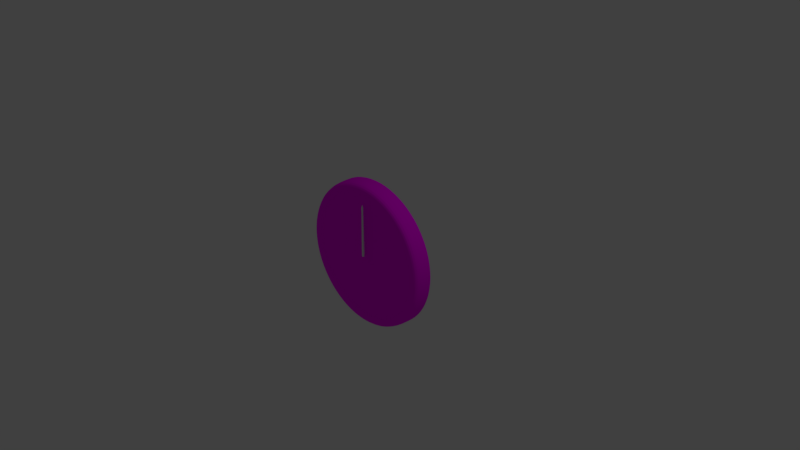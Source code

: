 # Source: Altimeter.blend  (saved by Blender 2.78.0; exported with 4.5.12 LTS)
import bpy
from mathutils import Matrix  # noqa: F401  (used for matrix-valued properties, if any)

bpy.ops.wm.read_factory_settings(use_empty=True)
scene = bpy.context.scene
scene.name = 'Scene'

# ---- collections
col_collection_1 = bpy.data.collections.new('Collection 1'); scene.collection.children.link(col_collection_1)

# ---- images (referenced by path relative to the original .blend; pixels are not part of the script)
import os
ASSET_DIR = os.environ.get("B2B_ASSET_DIR", "")  # directory of the original .blend (textures are referenced by path, not embedded)
HERE = os.path.dirname(os.path.abspath(__file__))  # packed textures are extracted next to this script under _unpacked/

def load_image(name, relpath, width, height, colorspace="sRGB"):
    """Load a texture the original file referenced (path relative to the .blend, or extracted next to this script)."""
    p = next((c for c in (os.path.join(HERE, relpath), os.path.join(ASSET_DIR, relpath)) if relpath and os.path.exists(c)), "")
    if p:
        img = bpy.data.images.load(p, check_existing=True)
        img.name = name
    else:  # same state as the original file: an image datablock whose file is absent (Cycles renders it pink)
        img = bpy.data.images.new(name, width, height)
        img.source = "FILE"
        img.filepath = "//" + (relpath or name)
    img.colorspace_settings.name = colorspace
    return img
img_altimetermap_png = load_image('AltimeterMap.png', 'AltimeterMap.png', 1024, 1024, 'sRGB')

# ---- materials (node trees are filled in below, after node groups)
mat_material_002 = bpy.data.materials.new('Material.002')
mat_material_002.alpha_threshold = 0.0
mat_material_002.roughness = 0.5

# ---- material node trees
mat_material_002.use_nodes = True; mat_material_002.node_tree.nodes.clear()
_N = mat_material_002.node_tree.nodes; _L = mat_material_002.node_tree.links
n0 = _N.new('ShaderNodeOutputMaterial'); n0.name = 'Material Output'; n0.location = (300, 300)
n1 = _N.new('ShaderNodeBsdfDiffuse'); n1.name = 'Diffuse BSDF'; n1.location = (10, 300)
n2 = _N.new('ShaderNodeTexImage'); n2.name = 'Image Texture'; n2.location = (-241, 344)
n2.width = 140
n2.image = img_altimetermap_png
_L.new(n1.outputs[0], n0.inputs[0])
_L.new(n2.outputs[0], n1.inputs[0])
n0.is_active_output = True

# ---- world
world_world = bpy.data.worlds.new('World'); scene.world = world_world
world_world.color = (0.05088, 0.05088, 0.05088)
world_world.use_sun_shadow = False
world_world.sun_shadow_jitter_overblur = 0.0
world_world.cycles.sampling_method = 'MANUAL'

# ---- cameras
cam_camera = bpy.data.cameras.new('Camera')
cam_camera.clip_end = 100.0
cam_camera.lens = 35.0
cam_camera.sensor_width = 32.0
cam_camera.sensor_height = 18.0
cam_camera.ortho_scale = 7.314
cam_camera.dof.focus_distance = 0.0

# ---- lights
light_lamp = bpy.data.lights.new('Lamp', 'POINT')
light_lamp.transmission_factor = 0.0
light_lamp.cutoff_distance = 30.0
light_lamp.energy = 100.0
light_lamp.shadow_buffer_clip_start = 1.001
light_lamp.shadow_soft_size = 0.1
light_lamp.shadow_maximum_resolution = 0.006
light_lamp.use_absolute_resolution = True

# ---- meshes
me_cylinder_001 = bpy.data.meshes.new('Cylinder.001')
me_cylinder_001.from_pydata([(-7.061e-10, 0.01592, 6.586e-05), (2.003e-09, 5.131e-09, 0.7299), (0.003107, 0.01562, 6.586e-05), (0.006094, 0.01471, 6.586e-05), (0.008847, 0.01324, 6.586e-05), (0.01126, 0.01126, 6.586e-05), (0.01324, 0.008847, 6.586e-05), (0.01471, 0.006094, 6.586e-05), (0.01562, 0.003107, 6.586e-05), (0.01592, 1.058e-09, 6.586e-05), (0.01562, -0.003107, 6.586e-05), (0.01471, -0.006094, 6.586e-05), (0.01324, -0.008847, 6.586e-05), (0.01126, -0.01126, 6.586e-05), (0.008847, -0.01324, 6.586e-05), (0.006094, -0.01471, 6.586e-05), (0.003107, -0.01562, 6.586e-05), (-5.223e-09, -0.01592, 6.586e-05), (-0.003107, -0.01562, 6.586e-05), (-0.006094, -0.01471, 6.586e-05), (-0.008847, -0.01324, 6.586e-05), (-0.01126, -0.01126, 6.586e-05), (-0.01324, -0.008847, 6.586e-05), (-0.01471, -0.006094, 6.586e-05), (-0.01562, -0.003107, 6.586e-05), (-0.01592, 1.547e-08, 6.586e-05), (-0.01562, 0.003107, 6.586e-05), (-0.01471, 0.006094, 6.586e-05), (-0.01324, 0.008847, 6.586e-05), (-0.01126, 0.01126, 6.586e-05), (-0.008847, 0.01324, 6.586e-05), (-0.006094, 0.01471, 6.586e-05), (-0.003107, 0.01562, 6.586e-05), (8.852e-10, 0.01033, 0.6196), (0.002016, 0.01013, 0.6196), (0.003954, 0.009546, 0.6196), (0.00574, 0.008591, 0.6196), (0.007306, 0.007306, 0.6196), (0.008591, 0.00574, 0.6196), (0.009546, 0.003954, 0.6196), (0.01013, 0.002016, 0.6196), (0.01033, 2.894e-09, 0.6196), (0.01013, -0.002016, 0.6196), (0.009546, -0.003954, 0.6196), (0.008591, -0.00574, 0.6196), (0.007306, -0.007306, 0.6196), (0.00574, -0.008591, 0.6196), (0.003954, -0.009546, 0.6196), (0.002016, -0.01013, 0.6196), (-2.481e-09, -0.01033, 0.6196), (-0.002016, -0.01013, 0.6196), (-0.003954, -0.009546, 0.6196), (-0.00574, -0.008591, 0.6196), (-0.007306, -0.007306, 0.6196), (-0.008591, -0.00574, 0.6196), (-0.009546, -0.003954, 0.6196), (-0.01013, -0.002016, 0.6196), (-0.01033, 1.209e-08, 0.6196), (-0.01013, 0.002016, 0.6196), (-0.009546, 0.003954, 0.6196), (-0.008591, 0.00574, 0.6196), (-0.007306, 0.007306, 0.6196), (-0.00574, 0.008591, 0.6196), (-0.003954, 0.009546, 0.6196), (-0.002016, 0.01013, 0.6196), (8.852e-10, 0.01033, 0.6346), (0.002016, 0.01013, 0.6346), (0.003954, 0.009546, 0.6346), (0.00574, 0.008591, 0.6346), (0.007306, 0.007306, 0.6346), (0.008591, 0.00574, 0.6346), (0.009546, 0.003954, 0.6346), (0.01013, 0.002016, 0.6346), (0.01033, 2.894e-09, 0.6346), (0.01013, -0.002016, 0.6346), (0.009546, -0.003954, 0.6346), (0.008591, -0.00574, 0.6346), (0.007306, -0.007306, 0.6346), (0.00574, -0.008591, 0.6346), (0.003954, -0.009546, 0.6346), (0.002016, -0.01013, 0.6346), (-2.481e-09, -0.01033, 0.6346), (-0.002016, -0.01013, 0.6346), (-0.003954, -0.009546, 0.6346), (-0.00574, -0.008591, 0.6346), (-0.007306, -0.007306, 0.6346), (-0.008591, -0.00574, 0.6346), (-0.009546, -0.003954, 0.6346), (-0.01013, -0.002016, 0.6346), (-0.01033, 1.209e-08, 0.6346), (-0.01013, 0.002016, 0.6346), (-0.009546, 0.003954, 0.6346), (-0.008591, 0.00574, 0.6346), (-0.007306, 0.007306, 0.6346), (-0.00574, 0.008591, 0.6346), (-0.003954, 0.009546, 0.6346), (-0.002016, 0.01013, 0.6346), (4.426e-10, 0.01405, 0.6822), (0.002742, 0.01378, 0.6822), (0.005378, 0.01298, 0.6822), (0.007807, 0.01168, 0.6822), (0.009937, 0.009937, 0.6822), (0.01168, 0.007807, 0.6822), (0.01298, 0.005378, 0.6822), (0.01378, 0.002742, 0.6822), (0.01405, 2.118e-09, 0.6822), (0.01378, -0.002742, 0.6822), (0.01298, -0.005378, 0.6822), (0.01168, -0.007807, 0.6822), (0.009937, -0.009937, 0.6822), (0.007807, -0.01168, 0.6822), (0.005378, -0.01298, 0.6822), (0.002742, -0.01378, 0.6822), (-4.136e-09, -0.01405, 0.6822), (-0.002742, -0.01378, 0.6822), (-0.005378, -0.01298, 0.6822), (-0.007807, -0.01168, 0.6822), (-0.009937, -0.009937, 0.6822), (-0.01168, -0.007807, 0.6822), (-0.01298, -0.005378, 0.6822), (-0.01378, -0.002742, 0.6822), (-0.01405, 1.463e-08, 0.6822), (-0.01378, 0.002742, 0.6822), (-0.01298, 0.005378, 0.6822), (-0.01168, 0.007807, 0.6822), (-0.009937, 0.009937, 0.6822), (-0.007807, 0.01168, 0.6822), (-0.005378, 0.01298, 0.6822), (-0.002742, 0.01378, 0.6822), (0.0, 0.01777, 6.586e-05), (0.003467, 0.01743, 6.586e-05), (0.006801, 0.01642, 6.586e-05), (0.009874, 0.01478, 6.586e-05), (0.01257, 0.01257, 6.586e-05), (0.01478, 0.009874, 6.586e-05), (0.01642, 0.006801, 6.586e-05), (0.01743, 0.003467, 6.586e-05), (0.01777, 1.342e-09, 6.586e-05), (0.01743, -0.003467, 6.586e-05), (0.01642, -0.006801, 6.586e-05), (0.01478, -0.009874, 6.586e-05), (0.01257, -0.01257, 6.586e-05), (0.009874, -0.01478, 6.586e-05), (0.006801, -0.01642, 6.586e-05), (0.003467, -0.01743, 6.586e-05), (-5.791e-09, -0.01777, 6.586e-05), (-0.003467, -0.01743, 6.586e-05), (-0.006801, -0.01642, 6.586e-05), (-0.009874, -0.01478, 6.586e-05), (-0.01257, -0.01257, 6.586e-05), (-0.01478, -0.009874, 6.586e-05), (-0.01642, -0.006801, 6.586e-05), (-0.01743, -0.003467, 6.586e-05), (-0.01777, 1.716e-08, 6.586e-05), (-0.01743, 0.003467, 6.586e-05), (-0.01642, 0.006801, 6.586e-05), (-0.01478, 0.009874, 6.586e-05), (-0.01257, 0.01257, 6.586e-05), (-0.009874, 0.01478, 6.586e-05), (-0.006801, 0.01642, 6.586e-05), (-0.003467, 0.01743, 6.586e-05)], [], [(97, 1, 98), (98, 1, 99), (99, 1, 100), (100, 1, 101), (101, 1, 102), (102, 1, 103), (103, 1, 104), (104, 1, 105), (105, 1, 106), (106, 1, 107), (107, 1, 108), (108, 1, 109), (109, 1, 110), (110, 1, 111), (111, 1, 112), (112, 1, 113), (113, 1, 114), (114, 1, 115), (115, 1, 116), (116, 1, 117), (117, 1, 118), (118, 1, 119), (119, 1, 120), (120, 1, 121), (121, 1, 122), (122, 1, 123), (123, 1, 124), (124, 1, 125), (125, 1, 126), (126, 1, 127), (127, 1, 128), (128, 1, 97), (0, 2, 3, 4, 5, 6, 7, 8, 9, 10, 11, 12, 13, 14, 15, 16, 17, 18, 19, 20, 21, 22, 23, 24, 25, 26, 27, 28, 29, 30, 31, 32), (160, 64, 33, 129), (159, 63, 64, 160), (158, 62, 63, 159), (157, 61, 62, 158), (156, 60, 61, 157), (155, 59, 60, 156), (154, 58, 59, 155), (153, 57, 58, 154), (152, 56, 57, 153), (151, 55, 56, 152), (150, 54, 55, 151), (149, 53, 54, 150), (148, 52, 53, 149), (147, 51, 52, 148), (146, 50, 51, 147), (145, 49, 50, 146), (144, 48, 49, 145), (143, 47, 48, 144), (142, 46, 47, 143), (141, 45, 46, 142), (140, 44, 45, 141), (139, 43, 44, 140), (138, 42, 43, 139), (137, 41, 42, 138), (136, 40, 41, 137), (135, 39, 40, 136), (134, 38, 39, 135), (133, 37, 38, 134), (132, 36, 37, 133), (131, 35, 36, 132), (130, 34, 35, 131), (129, 33, 34, 130), (64, 96, 65, 33), (63, 95, 96, 64), (62, 94, 95, 63), (61, 93, 94, 62), (60, 92, 93, 61), (59, 91, 92, 60), (58, 90, 91, 59), (57, 89, 90, 58), (56, 88, 89, 57), (55, 87, 88, 56), (54, 86, 87, 55), (53, 85, 86, 54), (52, 84, 85, 53), (51, 83, 84, 52), (50, 82, 83, 51), (49, 81, 82, 50), (48, 80, 81, 49), (47, 79, 80, 48), (46, 78, 79, 47), (45, 77, 78, 46), (44, 76, 77, 45), (43, 75, 76, 44), (42, 74, 75, 43), (41, 73, 74, 42), (40, 72, 73, 41), (39, 71, 72, 40), (38, 70, 71, 39), (37, 69, 70, 38), (36, 68, 69, 37), (35, 67, 68, 36), (34, 66, 67, 35), (33, 65, 66, 34), (96, 128, 97, 65), (95, 127, 128, 96), (94, 126, 127, 95), (93, 125, 126, 94), (92, 124, 125, 93), (91, 123, 124, 92), (90, 122, 123, 91), (89, 121, 122, 90), (88, 120, 121, 89), (87, 119, 120, 88), (86, 118, 119, 87), (85, 117, 118, 86), (84, 116, 117, 85), (83, 115, 116, 84), (82, 114, 115, 83), (81, 113, 114, 82), (80, 112, 113, 81), (79, 111, 112, 80), (78, 110, 111, 79), (77, 109, 110, 78), (76, 108, 109, 77), (75, 107, 108, 76), (74, 106, 107, 75), (73, 105, 106, 74), (72, 104, 105, 73), (71, 103, 104, 72), (70, 102, 103, 71), (69, 101, 102, 70), (68, 100, 101, 69), (67, 99, 100, 68), (66, 98, 99, 67), (65, 97, 98, 66), (2, 0, 129, 130), (3, 2, 130, 131), (4, 3, 131, 132), (5, 4, 132, 133), (6, 5, 133, 134), (7, 6, 134, 135), (8, 7, 135, 136), (9, 8, 136, 137), (10, 9, 137, 138), (11, 10, 138, 139), (12, 11, 139, 140), (13, 12, 140, 141), (14, 13, 141, 142), (15, 14, 142, 143), (16, 15, 143, 144), (17, 16, 144, 145), (18, 17, 145, 146), (19, 18, 146, 147), (20, 19, 147, 148), (21, 20, 148, 149), (22, 21, 149, 150), (23, 22, 150, 151), (24, 23, 151, 152), (25, 24, 152, 153), (26, 25, 153, 154), (27, 26, 154, 155), (28, 27, 155, 156), (29, 28, 156, 157), (30, 29, 157, 158), (31, 30, 158, 159), (32, 31, 159, 160), (0, 32, 160, 129)])
me_cylinder_001.use_remesh_preserve_volume = False
me_cylinder_001.use_remesh_preserve_attributes = False
me_cylinder_001.use_mirror_vertex_groups = False
me_cylinder_001.update()
me_cylinder = bpy.data.meshes.new('Cylinder')
me_cylinder.from_pydata([(-1.072e-07, 0.1174, 1.0), (-1.525e-07, -0.1174, 0.8813), (0.1951, 0.1174, 0.9808), (0.1719, -0.1174, 0.8644), (0.3827, 0.1174, 0.9239), (0.3373, -0.1174, 0.8142), (0.5556, 0.1174, 0.8315), (0.4896, -0.1174, 0.7328), (0.7071, 0.1174, 0.7071), (0.6232, -0.1174, 0.6232), (0.8315, 0.1174, 0.5556), (0.7328, -0.1174, 0.4896), (0.9239, 0.1174, 0.3827), (0.8142, -0.1174, 0.3373), (0.9808, 0.1174, 0.1951), (0.8644, -0.1174, 0.1719), (1.0, 0.1174, -2.132e-07), (0.8813, -0.1174, -2.417e-07), (0.9808, 0.1174, -0.1951), (0.8644, -0.1174, -0.1719), (0.9239, 0.1174, -0.3827), (0.8142, -0.1174, -0.3373), (0.8315, 0.1174, -0.5556), (0.7328, -0.1174, -0.4896), (0.7071, 0.1174, -0.7071), (0.6232, -0.1174, -0.6232), (0.5556, 0.1174, -0.8315), (0.4896, -0.1174, -0.7328), (0.3827, 0.1174, -0.9239), (0.3373, -0.1174, -0.8142), (0.1951, 0.1174, -0.9808), (0.1719, -0.1174, -0.8644), (-4.331e-07, 0.1174, -1.0), (-3.966e-07, -0.1174, -0.8813), (-0.1951, 0.1174, -0.9808), (-0.1719, -0.1174, -0.8644), (-0.3827, 0.1174, -0.9239), (-0.3373, -0.1174, -0.8142), (-0.5556, 0.1174, -0.8315), (-0.4896, -0.1174, -0.7328), (-0.7071, 0.1174, -0.7071), (-0.6232, -0.1174, -0.6232), (-0.8315, 0.1174, -0.5556), (-0.7328, -0.1174, -0.4896), (-0.9239, 0.1174, -0.3827), (-0.8142, -0.1174, -0.3373), (-0.9808, 0.1174, -0.1951), (-0.8644, -0.1174, -0.1719), (-1.0, 0.1174, 6.769e-07), (-0.8813, -0.1174, 5.582e-07), (-0.9808, 0.1174, 0.1951), (-0.8644, -0.1174, 0.1719), (-0.9239, 0.1174, 0.3827), (-0.8142, -0.1174, 0.3373), (-0.8315, 0.1174, 0.5556), (-0.7328, -0.1174, 0.4896), (-0.7071, 0.1174, 0.7071), (-0.6232, -0.1174, 0.6232), (-0.5556, 0.1174, 0.8315), (-0.4896, -0.1174, 0.7328), (-0.3827, 0.1174, 0.9239), (-0.3373, -0.1174, 0.8142), (-0.1951, 0.1174, 0.9808), (-0.1719, -0.1174, 0.8644), (0.1951, -0.1174, 0.9808), (-1.072e-07, -0.1174, 1.0), (0.3827, -0.1174, 0.9239), (0.5556, -0.1174, 0.8315), (0.7071, -0.1174, 0.7071), (0.8315, -0.1174, 0.5556), (0.9239, -0.1174, 0.3827), (0.9808, -0.1174, 0.1951), (1.0, -0.1174, -2.235e-07), (0.9808, -0.1174, -0.1951), (0.9239, -0.1174, -0.3827), (0.8315, -0.1174, -0.5556), (0.7071, -0.1174, -0.7071), (0.5556, -0.1174, -0.8315), (0.3827, -0.1174, -0.9239), (0.1951, -0.1174, -0.9808), (-4.331e-07, -0.1174, -1.0), (-0.1951, -0.1174, -0.9808), (-0.3827, -0.1174, -0.9239), (-0.5556, -0.1174, -0.8315), (-0.7071, -0.1174, -0.7071), (-0.8315, -0.1174, -0.5556), (-0.9239, -0.1174, -0.3827), (-0.9808, -0.1174, -0.1951), (-1.0, -0.1174, 6.666e-07), (-0.9808, -0.1174, 0.1951), (-0.9239, -0.1174, 0.3827), (-0.8315, -0.1174, 0.5556), (-0.7071, -0.1174, 0.7071), (-0.5556, -0.1174, 0.8315), (-0.3827, -0.1174, 0.9239), (-0.1951, -0.1174, 0.9808), (0.1719, -0.06014, 0.8644), (-1.52e-07, -0.06014, 0.8813), (0.3373, -0.06014, 0.8142), (0.4896, -0.06014, 0.7328), (0.6232, -0.06014, 0.6232), (0.7328, -0.06014, 0.4896), (0.8142, -0.06014, 0.3373), (0.8644, -0.06014, 0.1719), (0.8813, -0.06014, -2.392e-07), (0.8644, -0.06014, -0.1719), (0.8142, -0.06014, -0.3373), (0.7328, -0.06014, -0.4896), (0.6232, -0.06014, -0.6232), (0.4896, -0.06014, -0.7328), (0.3373, -0.06014, -0.8142), (0.1719, -0.06014, -0.8644), (-3.961e-07, -0.06014, -0.8813), (-0.1719, -0.06014, -0.8644), (-0.3373, -0.06014, -0.8142), (-0.4896, -0.06014, -0.7328), (-0.6232, -0.06014, -0.6232), (-0.7328, -0.06014, -0.4896), (-0.8142, -0.06014, -0.3373), (-0.8644, -0.06014, -0.1719), (-0.8813, -0.06014, 5.607e-07), (-0.8644, -0.06014, 0.1719), (-0.8142, -0.06014, 0.3373), (-0.7328, -0.06014, 0.4896), (-0.6232, -0.06014, 0.6232), (-0.4896, -0.06014, 0.7328), (-0.3373, -0.06014, 0.8142), (-0.1719, -0.06014, 0.8644)], [], [(0, 65, 64, 2), (2, 64, 66, 4), (4, 66, 67, 6), (6, 67, 68, 8), (8, 68, 69, 10), (10, 69, 70, 12), (12, 70, 71, 14), (14, 71, 72, 16), (16, 72, 73, 18), (18, 73, 74, 20), (20, 74, 75, 22), (22, 75, 76, 24), (24, 76, 77, 26), (26, 77, 78, 28), (28, 78, 79, 30), (30, 79, 80, 32), (32, 80, 81, 34), (34, 81, 82, 36), (36, 82, 83, 38), (38, 83, 84, 40), (40, 84, 85, 42), (42, 85, 86, 44), (44, 86, 87, 46), (46, 87, 88, 48), (48, 88, 89, 50), (50, 89, 90, 52), (52, 90, 91, 54), (54, 91, 92, 56), (56, 92, 93, 58), (58, 93, 94, 60), (43, 41, 116, 117), (60, 94, 95, 62), (62, 95, 65, 0), (0, 2, 4, 6, 8, 10, 12, 14, 16, 18, 20, 22, 24, 26, 28, 30, 32, 34, 36, 38, 40, 42, 44, 46, 48, 50, 52, 54, 56, 58, 60, 62), (1, 3, 64, 65), (3, 5, 66, 64), (5, 7, 67, 66), (7, 9, 68, 67), (9, 11, 69, 68), (11, 13, 70, 69), (13, 15, 71, 70), (15, 17, 72, 71), (17, 19, 73, 72), (19, 21, 74, 73), (21, 23, 75, 74), (23, 25, 76, 75), (25, 27, 77, 76), (27, 29, 78, 77), (29, 31, 79, 78), (31, 33, 80, 79), (33, 35, 81, 80), (35, 37, 82, 81), (37, 39, 83, 82), (39, 41, 84, 83), (41, 43, 85, 84), (43, 45, 86, 85), (45, 47, 87, 86), (47, 49, 88, 87), (49, 51, 89, 88), (51, 53, 90, 89), (53, 55, 91, 90), (55, 57, 92, 91), (57, 59, 93, 92), (59, 61, 94, 93), (61, 63, 95, 94), (63, 1, 65, 95), (96, 97, 127, 126, 125, 124, 123, 122, 121, 120, 119, 118, 117, 116, 115, 114, 113, 112, 111, 110, 109, 108, 107, 106, 105, 104, 103, 102, 101, 100, 99, 98), (17, 15, 103, 104), (45, 43, 117, 118), (19, 17, 104, 105), (47, 45, 118, 119), (21, 19, 105, 106), (49, 47, 119, 120), (23, 21, 106, 107), (51, 49, 120, 121), (25, 23, 107, 108), (53, 51, 121, 122), (27, 25, 108, 109), (55, 53, 122, 123), (29, 27, 109, 110), (3, 1, 97, 96), (57, 55, 123, 124), (31, 29, 110, 111), (5, 3, 96, 98), (59, 57, 124, 125), (33, 31, 111, 112), (7, 5, 98, 99), (61, 59, 125, 126), (35, 33, 112, 113), (9, 7, 99, 100), (63, 61, 126, 127), (37, 35, 113, 114), (11, 9, 100, 101), (1, 63, 127, 97), (39, 37, 114, 115), (13, 11, 101, 102), (41, 39, 115, 116), (15, 13, 102, 103)])
_k = {(0, 2): 1.0, (2, 4): 1.0, (4, 6): 1.0, (6, 8): 1.0, (8, 10): 1.0, (10, 12): 1.0, (12, 14): 1.0, (14, 16): 1.0, (16, 18): 1.0, (18, 20): 1.0, (20, 22): 1.0, (22, 24): 1.0, (24, 26): 1.0, (26, 28): 1.0, (28, 30): 1.0, (30, 32): 1.0, (32, 34): 1.0, (34, 36): 1.0, (36, 38): 1.0, (38, 40): 1.0, (40, 42): 1.0, (42, 44): 1.0, (44, 46): 1.0, (46, 48): 1.0, (48, 50): 1.0, (50, 52): 1.0, (52, 54): 1.0, (54, 56): 1.0, (56, 58): 1.0, (58, 60): 1.0, (60, 62): 1.0, (0, 62): 1.0, (96, 97): 1.0, (96, 98): 1.0, (98, 99): 1.0, (99, 100): 1.0, (100, 101): 1.0, (101, 102): 1.0, (102, 103): 1.0, (103, 104): 1.0, (104, 105): 1.0, (105, 106): 1.0, (106, 107): 1.0, (107, 108): 1.0, (108, 109): 1.0, (109, 110): 1.0, (110, 111): 1.0, (111, 112): 1.0, (112, 113): 1.0, (113, 114): 1.0, (114, 115): 1.0, (115, 116): 1.0, (116, 117): 1.0, (117, 118): 1.0, (118, 119): 1.0, (119, 120): 1.0, (120, 121): 1.0, (121, 122): 1.0, (122, 123): 1.0, (123, 124): 1.0, (124, 125): 1.0, (125, 126): 1.0, (126, 127): 1.0, (97, 127): 1.0}
me_cylinder.attributes.new('crease_edge', 'FLOAT', 'EDGE').data.foreach_set('value', [_k.get((min(e.vertices), max(e.vertices)), 0.0) for e in me_cylinder.edges])
_uv = me_cylinder.uv_layers.new(name='UVMap')
_uv.uv.foreach_set('vector', [0.9928, 0.003454, 0.9928, 0.3183, 0.9619, 0.3183, 0.9619, 0.003454, 0.9619, 0.003454, 0.9619, 0.3183, 0.9311, 0.3183, 0.9311, 0.003454, 0.9311, 0.003454, 0.9311, 0.3183, 0.9002, 0.3183, 0.9002, 0.003454, 0.9002, 0.003454, 0.9002, 0.3183, 0.8694, 0.3183, 0.8694, 0.003454, 0.8694, 0.003454, 0.8694, 0.3183, 0.8385, 0.3183, 0.8385, 0.003454, 0.8385, 0.003454, 0.8385, 0.3183, 0.8077, 0.3183, 0.8077, 0.003454, 0.8077, 0.003454, 0.8077, 0.3183, 0.7768, 0.3183, 0.7768, 0.003454, 0.7768, 0.003454, 0.7768, 0.3183, 0.746, 0.3183, 0.746, 0.003454, 0.746, 0.003454, 0.746, 0.3183, 0.7151, 0.3183, 0.7151, 0.003454, 0.7151, 0.003454, 0.7151, 0.3183, 0.6842, 0.3183, 0.6842, 0.003454, 0.6842, 0.003454, 0.6842, 0.3183, 0.6534, 0.3183, 0.6534, 0.003454, 0.6534, 0.003454, 0.6534, 0.3183, 0.6225, 0.3183, 0.6225, 0.003454, 0.6225, 0.003454, 0.6225, 0.3183, 0.5917, 0.3183, 0.5917, 0.003454, 0.5917, 0.003454, 0.5917, 0.3183, 0.5608, 0.3183, 0.5608, 0.003454, 0.5608, 0.003454, 0.5608, 0.3183, 0.53, 0.3183, 0.53, 0.003454, 0.53, 0.003454, 0.53, 0.3183, 0.4991, 0.3183, 0.4991, 0.003454, 0.4991, 0.003454, 0.4991, 0.3183, 0.4682, 0.3183, 0.4682, 0.003454, 0.4682, 0.003454, 0.4682, 0.3183, 0.4374, 0.3183, 0.4374, 0.003454, 0.4374, 0.003454, 0.4374, 0.3183, 0.4065, 0.3183, 0.4065, 0.003454, 0.4065, 0.003454, 0.4065, 0.3183, 0.3757, 0.3183, 0.3757, 0.003454, 0.3757, 0.003454, 0.3757, 0.3183, 0.3448, 0.3183, 0.3448, 0.003454, 0.3448, 0.003454, 0.3448, 0.3183, 0.314, 0.3183, 0.314, 0.003454, 0.314, 0.003454, 0.314, 0.3183, 0.2831, 0.3183, 0.2831, 0.003454, 0.2831, 0.003454, 0.2831, 0.3183, 0.2522, 0.3183, 0.2522, 0.003454, 0.2522, 0.003454, 0.2522, 0.3183, 0.2214, 0.3183, 0.2214, 0.003454, 0.2214, 0.003454, 0.2214, 0.3183, 0.1905, 0.3183, 0.1905, 0.003454, 0.1905, 0.003454, 0.1905, 0.3183, 0.1597, 0.3183, 0.1597, 0.003454, 0.1597, 0.003454, 0.1597, 0.3183, 0.1288, 0.3183, 0.1288, 0.003454, 0.1288, 0.003454, 0.1288, 0.3183, 0.09796, 0.3183, 0.09796, 0.003454, 0.09796, 0.003454, 0.09796, 0.3183, 0.06711, 0.3183, 0.06711, 0.003454, 0.3448, 0.3369, 0.3757, 0.3369, 0.3757, 0.4137, 0.3448, 0.4137, 0.06711, 0.003454, 0.06711, 0.3183, 0.03625, 0.3183, 0.03625, 0.003454, 0.03625, 0.003454, 0.03625, 0.3183, 0.005395, 0.3183, 0.005395, 0.003454, 0.762, 0.4989, 0.8056, 0.5076, 0.8467, 0.5246, 0.8837, 0.5493, 0.9151, 0.5807, 0.9398, 0.6177, 0.9568, 0.6588, 0.9655, 0.7024, 0.9655, 0.7468, 0.9568, 0.7904, 0.9398, 0.8315, 0.9151, 0.8685, 0.8837, 0.8999, 0.8467, 0.9246, 0.8056, 0.9416, 0.762, 0.9503, 0.7176, 0.9503, 0.674, 0.9416, 0.6329, 0.9246, 0.5959, 0.8999, 0.5645, 0.8685, 0.5398, 0.8315, 0.5228, 0.7904, 0.5141, 0.7468, 0.5141, 0.7024, 0.5228, 0.6588, 0.5398, 0.6177, 0.5645, 0.5807, 0.5959, 0.5493, 0.6329, 0.5246, 0.674, 0.5076, 0.7176, 0.4989, 0.9928, 0.3369, 0.9619, 0.3369, 0.9619, 0.3183, 0.9928, 0.3183, 0.9619, 0.3369, 0.9311, 0.3369, 0.9311, 0.3183, 0.9619, 0.3183, 0.9311, 0.3369, 0.9002, 0.3369, 0.9002, 0.3183, 0.9311, 0.3183, 0.9002, 0.3369, 0.8694, 0.3369, 0.8694, 0.3183, 0.9002, 0.3183, 0.8694, 0.3369, 0.8385, 0.3369, 0.8385, 0.3183, 0.8694, 0.3183, 0.8385, 0.3369, 0.8077, 0.3369, 0.8077, 0.3183, 0.8385, 0.3183, 0.8077, 0.3369, 0.7768, 0.3369, 0.7768, 0.3183, 0.8077, 0.3183, 0.7768, 0.3369, 0.746, 0.3369, 0.746, 0.3183, 0.7768, 0.3183, 0.746, 0.3369, 0.7151, 0.3369, 0.7151, 0.3183, 0.746, 0.3183, 0.7151, 0.3369, 0.6842, 0.3369, 0.6842, 0.3183, 0.7151, 0.3183, 0.6842, 0.3369, 0.6534, 0.3369, 0.6534, 0.3183, 0.6842, 0.3183, 0.6534, 0.3369, 0.6225, 0.3369, 0.6225, 0.3183, 0.6534, 0.3183, 0.6225, 0.3369, 0.5917, 0.3369, 0.5917, 0.3183, 0.6225, 0.3183, 0.5917, 0.3369, 0.5608, 0.3369, 0.5608, 0.3183, 0.5917, 0.3183, 0.5608, 0.3369, 0.53, 0.3369, 0.53, 0.3183, 0.5608, 0.3183, 0.53, 0.3369, 0.4991, 0.3369, 0.4991, 0.3183, 0.53, 0.3183, 0.4991, 0.3369, 0.4682, 0.3369, 0.4682, 0.3183, 0.4991, 0.3183, 0.4682, 0.3369, 0.4374, 0.3369, 0.4374, 0.3183, 0.4682, 0.3183, 0.4374, 0.3369, 0.4065, 0.3369, 0.4065, 0.3183, 0.4374, 0.3183, 0.4065, 0.3369, 0.3757, 0.3369, 0.3757, 0.3183, 0.4065, 0.3183, 0.3757, 0.3369, 0.3448, 0.3369, 0.3448, 0.3183, 0.3757, 0.3183, 0.3448, 0.3369, 0.314, 0.3369, 0.314, 0.3183, 0.3448, 0.3183, 0.314, 0.3369, 0.2831, 0.3369, 0.2831, 0.3183, 0.314, 0.3183, 0.2831, 0.3369, 0.2522, 0.3369, 0.2522, 0.3183, 0.2831, 0.3183, 0.2522, 0.3369, 0.2214, 0.3369, 0.2214, 0.3183, 0.2522, 0.3183, 0.2214, 0.3369, 0.1905, 0.3369, 0.1905, 0.3183, 0.2214, 0.3183, 0.1905, 0.3369, 0.1597, 0.3369, 0.1597, 0.3183, 0.1905, 0.3183, 0.1597, 0.3369, 0.1288, 0.3369, 0.1288, 0.3183, 0.1597, 0.3183, 0.1288, 0.3369, 0.09796, 0.3369, 0.09796, 0.3183, 0.1288, 0.3183, 0.09796, 0.3369, 0.06711, 0.3369, 0.06711, 0.3183, 0.09796, 0.3183, 0.06711, 0.3369, 0.03625, 0.3369, 0.03625, 0.3183, 0.06711, 0.3183, 0.03625, 0.3369, 0.005395, 0.3369, 0.005395, 0.3183, 0.03625, 0.3183, 0.2733, 0.9459, 0.2283, 0.9459, 0.1843, 0.9372, 0.1428, 0.92, 0.1054, 0.895, 0.07366, 0.8633, 0.0487, 0.8259, 0.0315, 0.7844, 0.02274, 0.7403, 0.02274, 0.6954, 0.0315, 0.6513, 0.0487, 0.6098, 0.07366, 0.5725, 0.1054, 0.5407, 0.1428, 0.5158, 0.1843, 0.4986, 0.2283, 0.4898, 0.2733, 0.4898, 0.3173, 0.4986, 0.3588, 0.5158, 0.3962, 0.5407, 0.428, 0.5725, 0.4529, 0.6098, 0.4701, 0.6513, 0.4789, 0.6954, 0.4789, 0.7403, 0.4701, 0.7844, 0.4529, 0.8259, 0.428, 0.8633, 0.3962, 0.895, 0.3588, 0.92, 0.3173, 0.9372, 0.746, 0.3369, 0.7768, 0.3369, 0.7768, 0.4137, 0.746, 0.4137, 0.314, 0.3369, 0.3448, 0.3369, 0.3448, 0.4137, 0.314, 0.4137, 0.7151, 0.3369, 0.746, 0.3369, 0.746, 0.4137, 0.7151, 0.4137, 0.2831, 0.3369, 0.314, 0.3369, 0.314, 0.4137, 0.2831, 0.4137, 0.6842, 0.3369, 0.7151, 0.3369, 0.7151, 0.4137, 0.6842, 0.4137, 0.2522, 0.3369, 0.2831, 0.3369, 0.2831, 0.4137, 0.2522, 0.4137, 0.6534, 0.3369, 0.6842, 0.3369, 0.6842, 0.4137, 0.6534, 0.4137, 0.2214, 0.3369, 0.2522, 0.3369, 0.2522, 0.4137, 0.2214, 0.4137, 0.6225, 0.3369, 0.6534, 0.3369, 0.6534, 0.4137, 0.6225, 0.4137, 0.1905, 0.3369, 0.2214, 0.3369, 0.2214, 0.4137, 0.1905, 0.4137, 0.5917, 0.3369, 0.6225, 0.3369, 0.6225, 0.4137, 0.5917, 0.4137, 0.1597, 0.3369, 0.1905, 0.3369, 0.1905, 0.4137, 0.1597, 0.4137, 0.5608, 0.3369, 0.5917, 0.3369, 0.5917, 0.4137, 0.5608, 0.4137, 0.9619, 0.3369, 0.9928, 0.3369, 0.9928, 0.4137, 0.9619, 0.4137, 0.1288, 0.3369, 0.1597, 0.3369, 0.1597, 0.4137, 0.1288, 0.4137, 0.53, 0.3369, 0.5608, 0.3369, 0.5608, 0.4137, 0.53, 0.4137, 0.9311, 0.3369, 0.9619, 0.3369, 0.9619, 0.4137, 0.9311, 0.4137, 0.09796, 0.3369, 0.1288, 0.3369, 0.1288, 0.4137, 0.09796, 0.4137, 0.4991, 0.3369, 0.53, 0.3369, 0.53, 0.4137, 0.4991, 0.4137, 0.9002, 0.3369, 0.9311, 0.3369, 0.9311, 0.4137, 0.9002, 0.4137, 0.06711, 0.3369, 0.09796, 0.3369, 0.09796, 0.4137, 0.06711, 0.4137, 0.4682, 0.3369, 0.4991, 0.3369, 0.4991, 0.4137, 0.4682, 0.4137, 0.8694, 0.3369, 0.9002, 0.3369, 0.9002, 0.4137, 0.8694, 0.4137, 0.03625, 0.3369, 0.06711, 0.3369, 0.06711, 0.4137, 0.03625, 0.4137, 0.4374, 0.3369, 0.4682, 0.3369, 0.4682, 0.4137, 0.4374, 0.4137, 0.8385, 0.3369, 0.8694, 0.3369, 0.8694, 0.4137, 0.8385, 0.4137, 0.005395, 0.3369, 0.03625, 0.3369, 0.03625, 0.4137, 0.005395, 0.4137, 0.4065, 0.3369, 0.4374, 0.3369, 0.4374, 0.4137, 0.4065, 0.4137, 0.8077, 0.3369, 0.8385, 0.3369, 0.8385, 0.4137, 0.8077, 0.4137, 0.3757, 0.3369, 0.4065, 0.3369, 0.4065, 0.4137, 0.3757, 0.4137, 0.7768, 0.3369, 0.8077, 0.3369, 0.8077, 0.4137, 0.7768, 0.4137])
me_cylinder.materials.append(mat_material_002)
me_cylinder.use_remesh_preserve_volume = False
me_cylinder.use_remesh_preserve_attributes = False
me_cylinder.use_mirror_vertex_groups = False
me_cylinder.update()

# ---- objects
ob_zeiger = bpy.data.objects.new('Zeiger', me_cylinder_001)
ob_clock = bpy.data.objects.new('Clock', me_cylinder)
ob_lamp = bpy.data.objects.new('Lamp', light_lamp)
ob_camera = bpy.data.objects.new('Camera', cam_camera)

# ---- transforms, parenting, visibility, modifiers, constraints
ob_zeiger.location = (0.0, -0.1, -2.98e-08)
ob_zeiger.lineart.crease_threshold = 0.0
_m = ob_zeiger.modifiers.new('Subsurf', 'SUBSURF')
_m.uv_smooth = 'PRESERVE_CORNERS'
_m.quality = 2
_m.levels = 2
_m.show_only_control_edges = False
ob_clock.location = (0.0, 0.0, 0.0)
ob_clock.lineart.crease_threshold = 0.0
_m = ob_clock.modifiers.new('Subsurf', 'SUBSURF')
_m.uv_smooth = 'PRESERVE_CORNERS'
_m.quality = 2
_m.levels = 2
_m.show_only_control_edges = False
ob_lamp.location = (4.076, 1.005, 5.904)
ob_lamp.rotation_euler = (0.6503, 0.05522, 1.866)
ob_lamp.lock_rotations_4d = False
ob_lamp.empty_display_type = 'ARROWS'
ob_lamp.color = (0.0, 0.0, 0.0, 0.0)
ob_lamp.lineart.crease_threshold = 0.0
ob_camera.location = (7.481, -6.508, 5.344)
ob_camera.rotation_euler = (1.109, 0.0, 0.8149)
ob_camera.lock_rotations_4d = False
ob_camera.empty_display_type = 'ARROWS'
ob_camera.color = (0.0, 0.0, 0.0, 0.0)
ob_camera.display_type = 'WIRE'
ob_camera.lineart.crease_threshold = 0.0

# ---- collection membership
col_collection_1.objects.link(ob_zeiger)
col_collection_1.objects.link(ob_clock)
col_collection_1.objects.link(ob_lamp)
col_collection_1.objects.link(ob_camera)

# ---- scene / render settings (as saved in the file)
scene.camera = ob_camera
scene.frame_start = 1; scene.frame_end = 250; scene.frame_set(273)
scene.render.engine = 'CYCLES'
scene.render.resolution_percentage = 50
scene.render.dither_intensity = 0.0
scene.cycles.use_denoising = False
scene.cycles.samples = 128
scene.cycles.sampling_pattern = 'TABULATED_SOBOL'
scene.cycles.light_sampling_threshold = 0.0
scene.cycles.use_adaptive_sampling = False
scene.cycles.use_light_tree = False
scene.cycles.blur_glossy = 0.0
scene.cycles.sample_clamp_indirect = 0.0
scene.view_settings.view_transform = 'Standard'
bpy.context.view_layer.update()

